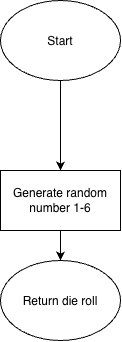

The diagram above was exported from draw.io. Its source (the exported page's mxGraphModel, read from the mxfile embedded in the PNG):
<mxGraphModel dx="934" dy="644" grid="1" gridSize="10" guides="1" tooltips="1" connect="1" arrows="1" fold="1" page="1" pageScale="1" pageWidth="850" pageHeight="1100" math="0" shadow="0">
  <root>
    <mxCell id="0" />
    <mxCell id="1" parent="0" />
    <mxCell id="hHCCxtK3pF4qv8-ILhUB-3" edge="1" parent="1" source="hHCCxtK3pF4qv8-ILhUB-1" style="edgeStyle=orthogonalEdgeStyle;rounded=0;orthogonalLoop=1;jettySize=auto;html=1;" target="hHCCxtK3pF4qv8-ILhUB-2" value="">
      <mxGeometry relative="1" as="geometry" />
    </mxCell>
    <mxCell id="hHCCxtK3pF4qv8-ILhUB-1" parent="1" style="ellipse;whiteSpace=wrap;html=1;shapeInside=1;" value="Start" vertex="1">
      <mxGeometry height="80" width="120" x="90" y="50" as="geometry" />
    </mxCell>
    <mxCell id="hHCCxtK3pF4qv8-ILhUB-5" edge="1" parent="1" source="hHCCxtK3pF4qv8-ILhUB-2" style="edgeStyle=orthogonalEdgeStyle;rounded=0;orthogonalLoop=1;jettySize=auto;html=1;" target="hHCCxtK3pF4qv8-ILhUB-4" value="">
      <mxGeometry relative="1" as="geometry" />
    </mxCell>
    <mxCell id="hHCCxtK3pF4qv8-ILhUB-2" parent="1" style="whiteSpace=wrap;html=1;" value="Generate random number 1-6" vertex="1">
      <mxGeometry height="60" width="120" x="90" y="220" as="geometry" />
    </mxCell>
    <mxCell id="hHCCxtK3pF4qv8-ILhUB-4" parent="1" style="ellipse;whiteSpace=wrap;html=1;shapeInside=1;" value="Return die roll" vertex="1">
      <mxGeometry height="80" width="120" x="90" y="310" as="geometry" />
    </mxCell>
  </root>
</mxGraphModel>